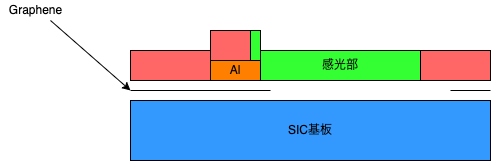

The diagram above was exported from draw.io. Its source (the exported page's mxGraphModel, read from the mxfile embedded in the PNG):
<mxGraphModel dx="762" dy="580" grid="1" gridSize="10" guides="1" tooltips="1" connect="1" arrows="1" fold="1" page="1" pageScale="1" pageWidth="827" pageHeight="1169" math="0" shadow="0">
  <root>
    <mxCell id="0" />
    <mxCell id="1" parent="0" />
    <mxCell id="11" value="SIC基板" style="rounded=0;whiteSpace=wrap;html=1;fillColor=#3399FF;" vertex="1" parent="1">
      <mxGeometry x="160" y="280" width="360" height="60" as="geometry" />
    </mxCell>
    <mxCell id="12" value="" style="endArrow=none;html=1;" edge="1" parent="1">
      <mxGeometry width="50" height="50" relative="1" as="geometry">
        <mxPoint x="160" y="270" as="sourcePoint" />
        <mxPoint x="300" y="270" as="targetPoint" />
      </mxGeometry>
    </mxCell>
    <mxCell id="13" value="" style="endArrow=classic;html=1;" edge="1" parent="1">
      <mxGeometry width="50" height="50" relative="1" as="geometry">
        <mxPoint x="80" y="200" as="sourcePoint" />
        <mxPoint x="160" y="270" as="targetPoint" />
        <Array as="points" />
      </mxGeometry>
    </mxCell>
    <mxCell id="14" value="Graphene" style="text;html=1;align=center;verticalAlign=middle;resizable=0;points=[];autosize=1;strokeColor=none;fillColor=none;" vertex="1" parent="1">
      <mxGeometry x="30" y="180" width="70" height="20" as="geometry" />
    </mxCell>
    <mxCell id="15" value="" style="endArrow=none;html=1;" edge="1" parent="1">
      <mxGeometry width="50" height="50" relative="1" as="geometry">
        <mxPoint x="480" y="270" as="sourcePoint" />
        <mxPoint x="520" y="270" as="targetPoint" />
      </mxGeometry>
    </mxCell>
    <mxCell id="16" value="Al" style="rounded=0;whiteSpace=wrap;html=1;fillColor=#FF8000;" vertex="1" parent="1">
      <mxGeometry x="240" y="240" width="50" height="20" as="geometry" />
    </mxCell>
    <mxCell id="17" value="" style="rounded=0;whiteSpace=wrap;html=1;fillColor=#FF6666;" vertex="1" parent="1">
      <mxGeometry x="160" y="230" width="80" height="30" as="geometry" />
    </mxCell>
    <mxCell id="18" value="" style="rounded=0;whiteSpace=wrap;html=1;fillColor=#FF6666;" vertex="1" parent="1">
      <mxGeometry x="240" y="210" width="40" height="30" as="geometry" />
    </mxCell>
    <mxCell id="19" value="" style="rounded=0;whiteSpace=wrap;html=1;fillColor=#FF6666;" vertex="1" parent="1">
      <mxGeometry x="450" y="230" width="70" height="30" as="geometry" />
    </mxCell>
    <mxCell id="23" value="感光部" style="rounded=0;whiteSpace=wrap;html=1;fillColor=#33FF33;" vertex="1" parent="1">
      <mxGeometry x="290" y="230" width="160" height="30" as="geometry" />
    </mxCell>
    <mxCell id="24" value="" style="rounded=0;whiteSpace=wrap;html=1;fillColor=#33FF33;" vertex="1" parent="1">
      <mxGeometry x="280" y="210" width="10" height="30" as="geometry" />
    </mxCell>
  </root>
</mxGraphModel>